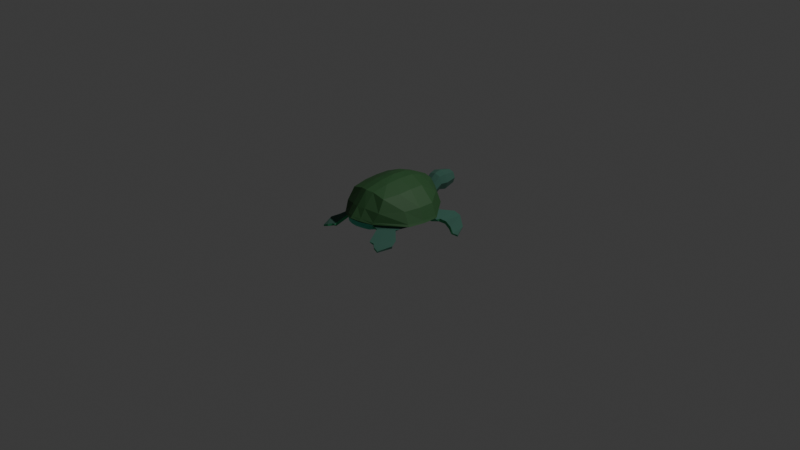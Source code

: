 # Source: Turtle.blend  (saved by Blender 5.1.30; exported with 4.5.12 LTS)
import bpy
from mathutils import Matrix  # noqa: F401  (used for matrix-valued properties, if any)

bpy.ops.wm.read_factory_settings(use_empty=True)
scene = bpy.context.scene
scene.name = 'Scene'

# ---- collections
col_collection = bpy.data.collections.new('Collection'); scene.collection.children.link(col_collection)

# ---- materials (node trees are filled in below, after node groups)
mat_shell = bpy.data.materials.new('Shell')
mat_shellbottom = bpy.data.materials.new('shellBottom')
mat_skin = bpy.data.materials.new('Skin')
mat_skinbottom = bpy.data.materials.new('skinBottom')

# ---- material node trees
mat_shell.use_nodes = True; mat_shell.node_tree.nodes.clear()
_N = mat_shell.node_tree.nodes; _L = mat_shell.node_tree.links
n0 = _N.new('ShaderNodeBsdfPrincipled'); n0.name = 'Principled BSDF'; n0.location = (-200, 100)
n0.inputs[0].default_value = (0.02624, 0.09531, 0.02843, 1.0)
n0.inputs[2].default_value = 0.65
n1 = _N.new('ShaderNodeOutputMaterial'); n1.name = 'Material Output'; n1.location = (200, 100)
_L.new(n0.outputs[0], n1.inputs[0])
n1.is_active_output = True
mat_shellbottom.use_nodes = True; mat_shellbottom.node_tree.nodes.clear()
_N = mat_shellbottom.node_tree.nodes; _L = mat_shellbottom.node_tree.links
n0 = _N.new('ShaderNodeBsdfPrincipled'); n0.name = 'Principled BSDF'; n0.location = (-200, 100)
n0.inputs[0].default_value = (0.06301, 0.5583, 0.3712, 1.0)
n0.inputs[2].default_value = 0.65
n1 = _N.new('ShaderNodeOutputMaterial'); n1.name = 'Material Output'; n1.location = (200, 100)
_L.new(n0.outputs[0], n1.inputs[0])
n1.is_active_output = True
mat_skin.use_nodes = True; mat_skin.node_tree.nodes.clear()
_N = mat_skin.node_tree.nodes; _L = mat_skin.node_tree.links
n0 = _N.new('ShaderNodeBsdfPrincipled'); n0.name = 'Principled BSDF'; n0.location = (-200, 100)
n0.inputs[0].default_value = (0.04231, 0.1221, 0.09084, 1.0)
n0.inputs[2].default_value = 9.0
n1 = _N.new('ShaderNodeOutputMaterial'); n1.name = 'Material Output'; n1.location = (200, 100)
_L.new(n0.outputs[0], n1.inputs[0])
n1.is_active_output = True
mat_skinbottom.use_nodes = True; mat_skinbottom.node_tree.nodes.clear()
_N = mat_skinbottom.node_tree.nodes; _L = mat_skinbottom.node_tree.links
n0 = _N.new('ShaderNodeBsdfPrincipled'); n0.name = 'Principled BSDF'; n0.location = (-200, 100)
n0.inputs[0].default_value = (0.05613, 0.3916, 0.1812, 1.0)
n0.inputs[2].default_value = 9.0
n1 = _N.new('ShaderNodeOutputMaterial'); n1.name = 'Material Output'; n1.location = (200, 100)
_L.new(n0.outputs[0], n1.inputs[0])
n1.is_active_output = True

# ---- world
world_world = bpy.data.worlds.new('World'); scene.world = world_world
world_world.use_nodes = True; world_world.node_tree.nodes.clear()
_N = world_world.node_tree.nodes; _L = world_world.node_tree.links
n0 = _N.new('ShaderNodeOutputWorld'); n0.name = 'World Output'; n0.location = (200, 100)
n1 = _N.new('ShaderNodeBackground'); n1.name = 'Background'; n1.location = (-200, 100)
n1.inputs[0].default_value = (0.05088, 0.05088, 0.05088, 1.0)
_L.new(n1.outputs[0], n0.inputs[0])
n0.is_active_output = True
world_world.color = (0.05088, 0.05088, 0.05088)
world_world.sun_shadow_jitter_overblur = 0.0

# ---- cameras
cam_camera = bpy.data.cameras.new('Camera')
cam_camera.clip_end = 100.0
cam_camera.ortho_scale = 7.314

# ---- lights
light_light = bpy.data.lights.new('Light', 'POINT')
light_light.energy = 1000.0
light_light.shadow_soft_size = 0.1

# ---- meshes
me_cube_004 = bpy.data.meshes.new('Cube.004')
me_cube_004.from_pydata([(0.0004391, -0.2494, 0.01157), (0.0004391, -0.2494, 0.5018), (0.2269, 0.2618, 0.1196), (0.2299, 0.1876, 0.4187), (0.2465, -0.2303, 0.4275), (0.183, -0.2303, 0.03963), (0.1357, -0.5282, 0.1085), (0.2109, -0.4092, 0.4176), (0.0004391, 0.3587, 0.1321), (0.0004391, 0.2157, 0.4662), (0.000439, -0.5769, 0.1154), (0.0004391, -0.4394, 0.4616), (0.1797, 0.07523, 0.03024), (0.0004391, 0.0905, 0.5085), (0.2485, 0.07048, 0.4331), (0.0004391, 0.09587, 0.0003407), (0.3939, -0.2494, 0.1587), (0.2802, 0.3019, 0.2048), (0.2006, -0.5344, 0.2062), (0.000439, -0.6318, 0.2413), (0.0004391, 0.4091, 0.3407), (0.4241, 0.09319, 0.1549), (0.1814, -0.07753, 0.03494), (0.0004391, -0.07944, 0.5208), (0.2492, -0.07991, 0.4354), (0.0004391, -0.07676, 0.005958), (0.4259, -0.0781, 0.1568), (0.3421, -0.2489, 0.2783), (0.2696, 0.2497, 0.319), (0.2245, -0.4843, 0.2947), (0.000439, -0.5563, 0.3229), (0.0004391, 0.3613, 0.395), (0.3763, 0.09234, 0.2788), (0.3782, -0.07827, 0.2807), (0.0004391, 0.278, 0.1949), (0.07942, 0.2996, 0.1949), (0.1121, 0.5763, 0.2618), (0.07942, 0.7177, 0.2618), (0.0004391, 0.7487, 0.2618), (0.05629, 0.2996, 0.1368), (0.07942, 0.5763, 0.1797), (0.05629, 0.7177, 0.2037), (0.0004391, 0.2996, 0.1295), (0.0004391, 0.5763, 0.1624), (0.0004391, 0.7177, 0.1964), (0.0004391, 0.2996, 0.2669), (0.0004391, 0.5763, 0.3679), (0.0004391, 0.7177, 0.3339), (0.05629, 0.2996, 0.253), (0.07942, 0.5763, 0.344), (0.05629, 0.7177, 0.32), (0.09578, 0.5056, 0.2618), (0.06785, 0.5056, 0.1917), (0.0004391, 0.5056, 0.1794), (0.0004391, 0.5056, 0.3509), (0.06785, 0.5056, 0.332), (0.0876, 0.4155, 0.1949), (0.06207, 0.4155, 0.1308), (0.0004391, 0.4155, 0.121), (0.0004391, 0.4155, 0.2755), (0.06207, 0.4155, 0.2591), (0.0743, 0.218, 0.4538), (0.08337, -0.5528, 0.1114), (0.0907, -0.2494, 0.4885), (0.1153, -0.2494, 0.02021), (0.1125, 0.3183, 0.1336), (0.07938, -0.4194, 0.4524), (0.0907, 0.0905, 0.4953), (0.1153, 0.09587, 0.008979), (0.09029, -0.5957, 0.2345), (0.1267, 0.3798, 0.2963), (0.0907, -0.07944, 0.5027), (0.1153, -0.07676, 0.0146), (0.08484, -0.5369, 0.3213), (0.1018, 0.3403, 0.3877), (0.4061, -0.2511, 0.1359), (0.2814, 0.308, 0.1862), (0.2005, -0.5421, 0.1882), (0.000439, -0.6471, 0.2253), (0.0004391, 0.418, 0.3203), (0.4346, 0.09604, 0.131), (0.4373, -0.07751, 0.1335), (0.1245, 0.3816, 0.2675), (0.08985, -0.6126, 0.2116), (0.3795, -0.2489, 0.1259), (0.2603, 0.2808, 0.1814), (0.1896, -0.5278, 0.1748), (0.000439, -0.6419, 0.2151), (0.0004391, 0.4119, 0.3008), (0.4082, 0.09388, 0.1206), (0.4108, -0.07751, 0.1233), (0.1233, 0.375, 0.2537), (0.08086, -0.6057, 0.1957), (0.2981, -0.2396, 0.08279), (0.2436, 0.2713, 0.1505), (0.1649, -0.5141, 0.1402), (0.000439, -0.6318, 0.1625), (0.0004391, 0.3853, 0.2165), (0.294, 0.08456, 0.07542), (0.2961, -0.07752, 0.07911), (0.1179, 0.3467, 0.1936), (0.0784, -0.5974, 0.1515), (0.3111, 0.2603, 0.1297), (0.4198, 0.1092, 0.1039), (0.2755, 0.2426, 0.09386), (0.3404, 0.1214, 0.05164), (0.3932, 0.3958, 0.09786), (0.4091, 0.1717, 0.08857), (0.3801, 0.3945, 0.06712), (0.3927, 0.1749, 0.05119), (0.4637, 0.4057, 0.07098), (0.4533, 0.2116, 0.0628), (0.4493, 0.4074, 0.03856), (0.4381, 0.2148, 0.0272), (0.6981, 0.1265, 0.02876), (0.6441, 0.1172, 0.02924), (0.6981, 0.1289, 0.008806), (0.6192, 0.1205, 0.01203), (0.6025, 0.2884, 0.007747), (0.5289, 0.1772, 0.01872), (0.6194, 0.2844, 0.03855), (0.5571, 0.1721, 0.04898), (0.3308, -0.36, 0.1108), (0.2204, -0.5049, 0.1339), (0.3163, -0.3541, 0.09187), (0.2095, -0.4917, 0.1122), (0.3981, -0.6615, 0.01501), (0.3456, -0.6554, 0.03778), (0.3953, -0.662, -0.0001472), (0.3423, -0.6526, 0.01587), (0.3013, -0.6228, 0.05252), (0.4512, -0.5154, 0.03865), (0.4435, -0.5133, 0.01238), (0.2928, -0.6156, 0.02847), (0.4142, -0.4349, 0.05499), (0.2552, -0.6173, 0.0373), (0.2599, -0.6365, 0.05997), (0.3802, -0.4355, 0.02438), (-0.226, 0.2618, 0.1196), (-0.229, 0.1876, 0.4187), (-0.2456, -0.2303, 0.4275), (-0.1821, -0.2303, 0.03963), (-0.1348, -0.5282, 0.1085), (-0.21, -0.4092, 0.4176), (-0.1789, 0.07523, 0.03024), (-0.2476, 0.07048, 0.4331), (-0.393, -0.2494, 0.1587), (-0.2794, 0.3019, 0.2048), (-0.1998, -0.5344, 0.2062), (-0.4232, 0.09319, 0.1549), (-0.1805, -0.07753, 0.03494), (-0.2484, -0.07991, 0.4354), (-0.425, -0.0781, 0.1568), (-0.3412, -0.2489, 0.2783), (-0.2687, 0.2497, 0.319), (-0.2236, -0.4843, 0.2947), (-0.3755, 0.09234, 0.2788), (-0.3773, -0.07827, 0.2807), (-0.07854, 0.2996, 0.1949), (-0.1113, 0.5763, 0.2618), (-0.07854, 0.7177, 0.2618), (-0.05541, 0.2996, 0.1368), (-0.07854, 0.5763, 0.1797), (-0.05541, 0.7177, 0.2037), (-0.05541, 0.2996, 0.253), (-0.07854, 0.5763, 0.344), (-0.05541, 0.7177, 0.32), (-0.0949, 0.5056, 0.2618), (-0.06698, 0.5056, 0.1917), (-0.06698, 0.5056, 0.332), (-0.08672, 0.4155, 0.1949), (-0.06119, 0.4155, 0.1308), (-0.06119, 0.4155, 0.2591), (-0.07343, 0.218, 0.4538), (-0.08249, -0.5528, 0.1114), (-0.08982, -0.2494, 0.4885), (-0.1144, -0.2494, 0.02021), (-0.1117, 0.3183, 0.1336), (-0.0785, -0.4194, 0.4524), (-0.08982, 0.0905, 0.4953), (-0.1144, 0.09587, 0.008979), (-0.08941, -0.5957, 0.2345), (-0.1259, 0.3798, 0.2963), (-0.08982, -0.07944, 0.5027), (-0.1144, -0.07676, 0.0146), (-0.08396, -0.5369, 0.3213), (-0.1009, 0.3403, 0.3877), (-0.4052, -0.2511, 0.1359), (-0.2805, 0.308, 0.1862), (-0.1997, -0.5421, 0.1882), (-0.4338, 0.09604, 0.131), (-0.4364, -0.07751, 0.1335), (-0.1236, 0.3816, 0.2675), (-0.08897, -0.6126, 0.2116), (-0.3786, -0.2489, 0.1259), (-0.2594, 0.2808, 0.1814), (-0.1887, -0.5278, 0.1748), (-0.4074, 0.09388, 0.1206), (-0.4099, -0.07751, 0.1233), (-0.1224, 0.375, 0.2537), (-0.07998, -0.6057, 0.1957), (-0.2973, -0.2396, 0.08279), (-0.2427, 0.2713, 0.1505), (-0.1641, -0.5141, 0.1402), (-0.2931, 0.08456, 0.07542), (-0.2952, -0.07752, 0.07911), (-0.117, 0.3467, 0.1936), (-0.07753, -0.5974, 0.1515), (-0.3102, 0.2603, 0.1297), (-0.4189, 0.1092, 0.1039), (-0.2746, 0.2426, 0.09386), (-0.3395, 0.1214, 0.05164), (-0.3924, 0.3958, 0.09786), (-0.4082, 0.1717, 0.08857), (-0.3793, 0.3945, 0.06712), (-0.3918, 0.1749, 0.05119), (-0.4628, 0.4057, 0.07098), (-0.4524, 0.2116, 0.0628), (-0.4484, 0.4074, 0.03856), (-0.4372, 0.2148, 0.0272), (-0.6972, 0.1265, 0.02876), (-0.6432, 0.1172, 0.02924), (-0.6972, 0.1289, 0.008806), (-0.6184, 0.1205, 0.01203), (-0.6017, 0.2884, 0.007747), (-0.528, 0.1772, 0.01872), (-0.6185, 0.2844, 0.03855), (-0.5562, 0.1721, 0.04898), (-0.33, -0.36, 0.1108), (-0.2196, -0.5049, 0.1339), (-0.3154, -0.3541, 0.09187), (-0.2087, -0.4917, 0.1122), (-0.3972, -0.6615, 0.01501), (-0.3448, -0.6554, 0.03778), (-0.3945, -0.662, -0.0001472), (-0.3414, -0.6526, 0.01587), (-0.3004, -0.6228, 0.05252), (-0.4503, -0.5154, 0.03865), (-0.4426, -0.5133, 0.01238), (-0.2919, -0.6156, 0.02847), (-0.4134, -0.4349, 0.05499), (-0.2543, -0.6173, 0.0373), (-0.259, -0.6365, 0.05997), (-0.3793, -0.4355, 0.02438)], [], [(74, 61, 3, 28), (27, 4, 7, 29), (72, 64, 0, 25), (33, 24, 4, 27), (71, 67, 13, 23), (66, 63, 1, 11), (67, 61, 9, 13), (64, 62, 10, 0), (73, 66, 11, 30), (28, 3, 14, 32), (65, 68, 15, 8), (76, 17, 21, 80), (83, 69, 19, 78), (81, 26, 16, 75), (75, 16, 18, 77), (82, 70, 17, 76), (80, 21, 26, 81), (63, 71, 23, 1), (32, 14, 24, 33), (68, 72, 25, 15), (21, 32, 33, 26), (17, 28, 32, 21), (69, 73, 30, 19), (26, 33, 27, 16), (16, 27, 29, 18), (70, 74, 28, 17), (37, 36, 40, 41), (35, 34, 39), (38, 37, 41), (56, 35, 39, 57), (41, 40, 43, 44), (39, 34, 42), (38, 41, 44), (57, 39, 42, 58), (38, 47, 50), (59, 45, 48, 60), (47, 46, 49, 50), (45, 34, 48), (38, 50, 37), (60, 48, 35, 56), (50, 49, 36, 37), (48, 34, 35), (49, 55, 51, 36), (46, 54, 55, 49), (40, 52, 53, 43), (36, 51, 52, 40), (55, 60, 56, 51), (54, 59, 60, 55), (52, 57, 58, 53), (51, 56, 57, 52), (20, 31, 74, 70), (18, 29, 73, 69), (12, 22, 72, 68), (4, 24, 71, 63), (79, 20, 70, 82), (77, 18, 69, 83), (2, 12, 68, 65), (29, 7, 66, 73), (5, 6, 62, 64), (14, 3, 61, 67), (7, 4, 63, 66), (24, 14, 67, 71), (22, 5, 64, 72), (31, 9, 61, 74), (86, 77, 83, 92), (88, 79, 82, 91), (89, 80, 81, 90), (91, 82, 76, 85), (84, 75, 77, 86), (90, 81, 75, 84), (92, 83, 78, 87), (85, 76, 80, 89), (89, 98, 105, 103), (101, 92, 87, 96), (99, 90, 84, 93), (86, 95, 125, 123), (100, 91, 85, 94), (98, 89, 90, 99), (97, 88, 91, 100), (95, 86, 92, 101), (6, 95, 101, 62), (8, 97, 100, 65), (12, 98, 99, 22), (65, 100, 94, 2), (5, 93, 95, 6), (22, 99, 93, 5), (62, 101, 96, 10), (2, 94, 98, 12), (103, 105, 109, 107), (98, 94, 104, 105), (85, 89, 103, 102), (94, 85, 102, 104), (107, 109, 113, 111), (102, 103, 107, 106), (105, 104, 108, 109), (104, 102, 106, 108), (119, 118, 116, 117), (106, 107, 111, 110), (109, 108, 112, 113), (108, 106, 110, 112), (116, 114, 115, 117), (118, 120, 114, 116), (121, 119, 117, 115), (120, 121, 115, 114), (110, 111, 121, 120), (111, 113, 119, 121), (112, 110, 120, 118), (113, 112, 118, 119), (131, 130, 127, 126), (95, 93, 124, 125), (93, 84, 122, 124), (84, 86, 123, 122), (128, 126, 127, 129), (133, 132, 128, 129), (132, 131, 126, 128), (130, 133, 129, 127), (136, 135, 133, 130), (137, 134, 131, 132), (135, 137, 132, 133), (134, 136, 130, 131), (122, 123, 136, 134), (125, 124, 137, 135), (124, 122, 134, 137), (123, 125, 135, 136), (186, 154, 139, 173), (153, 155, 143, 140), (184, 25, 0, 176), (157, 153, 140, 151), (183, 23, 13, 179), (178, 11, 1, 175), (179, 13, 9, 173), (176, 0, 10, 174), (185, 30, 11, 178), (154, 156, 145, 139), (177, 8, 15, 180), (188, 190, 149, 147), (193, 78, 19, 181), (191, 187, 146, 152), (187, 189, 148, 146), (192, 188, 147, 182), (190, 191, 152, 149), (175, 1, 23, 183), (156, 157, 151, 145), (180, 15, 25, 184), (149, 152, 157, 156), (147, 149, 156, 154), (181, 19, 30, 185), (152, 146, 153, 157), (146, 148, 155, 153), (182, 147, 154, 186), (160, 163, 162, 159), (158, 161, 34), (38, 163, 160), (170, 171, 161, 158), (163, 44, 43, 162), (161, 42, 34), (38, 44, 163), (171, 58, 42, 161), (38, 166, 47), (59, 172, 164, 45), (47, 166, 165, 46), (45, 164, 34), (38, 160, 166), (172, 170, 158, 164), (166, 160, 159, 165), (164, 158, 34), (165, 159, 167, 169), (46, 165, 169, 54), (162, 43, 53, 168), (159, 162, 168, 167), (169, 167, 170, 172), (54, 169, 172, 59), (168, 53, 58, 171), (167, 168, 171, 170), (20, 182, 186, 31), (148, 181, 185, 155), (144, 180, 184, 150), (140, 175, 183, 151), (79, 192, 182, 20), (189, 193, 181, 148), (138, 177, 180, 144), (155, 185, 178, 143), (141, 176, 174, 142), (145, 179, 173, 139), (143, 178, 175, 140), (151, 183, 179, 145), (150, 184, 176, 141), (31, 186, 173, 9), (196, 200, 193, 189), (88, 199, 192, 79), (197, 198, 191, 190), (199, 195, 188, 192), (194, 196, 189, 187), (198, 194, 187, 191), (200, 87, 78, 193), (195, 197, 190, 188), (197, 209, 211, 204), (207, 96, 87, 200), (205, 201, 194, 198), (196, 229, 231, 203), (206, 202, 195, 199), (204, 205, 198, 197), (97, 206, 199, 88), (203, 207, 200, 196), (142, 174, 207, 203), (8, 177, 206, 97), (144, 150, 205, 204), (177, 138, 202, 206), (141, 142, 203, 201), (150, 141, 201, 205), (174, 10, 96, 207), (138, 144, 204, 202), (209, 213, 215, 211), (204, 211, 210, 202), (195, 208, 209, 197), (202, 210, 208, 195), (213, 217, 219, 215), (208, 212, 213, 209), (211, 215, 214, 210), (210, 214, 212, 208), (225, 223, 222, 224), (212, 216, 217, 213), (215, 219, 218, 214), (214, 218, 216, 212), (222, 223, 221, 220), (224, 222, 220, 226), (227, 221, 223, 225), (226, 220, 221, 227), (216, 226, 227, 217), (217, 227, 225, 219), (218, 224, 226, 216), (219, 225, 224, 218), (237, 232, 233, 236), (203, 231, 230, 201), (201, 230, 228, 194), (194, 228, 229, 196), (234, 235, 233, 232), (239, 235, 234, 238), (238, 234, 232, 237), (236, 233, 235, 239), (242, 236, 239, 241), (243, 238, 237, 240), (241, 239, 238, 243), (240, 237, 236, 242), (228, 240, 242, 229), (231, 241, 243, 230), (230, 243, 240, 228), (229, 242, 241, 231)])
me_cube_004.polygons.foreach_set('material_index', [0, 0, 1, 0, 0, 0, 0, 1, 0, 0, 1, 0, 0, 0, 0, 0, 0, 0, 0, 1, 0, 0, 0, 0, 0, 0, 2, 2, 2, 2, 2, 2, 2, 2, 2, 2, 2, 2, 2, 2, 2, 2, 2, 2, 2, 2, 2, 2, 2, 2, 0, 0, 1, 0, 0, 0, 1, 0, 1, 0, 0, 0, 1, 0, 0, 0, 0, 0, 0, 0, 0, 0, 3, 1, 1, 3, 1, 1, 1, 1, 1, 1, 1, 1, 1, 1, 1, 1, 3, 3, 2, 2, 3, 2, 3, 2, 3, 2, 3, 2, 3, 2, 3, 2, 2, 3, 2, 3, 2, 3, 2, 2, 3, 3, 2, 3, 3, 2, 3, 2, 2, 3, 2, 3, 0, 0, 1, 0, 0, 0, 0, 1, 0, 0, 1, 0, 0, 0, 0, 0, 0, 0, 0, 1, 0, 0, 0, 0, 0, 0, 2, 2, 2, 2, 2, 2, 2, 2, 2, 2, 2, 2, 2, 2, 2, 2, 2, 2, 2, 2, 2, 2, 2, 2, 0, 0, 1, 0, 0, 0, 1, 0, 1, 0, 0, 0, 1, 0, 0, 0, 0, 0, 0, 0, 0, 0, 3, 1, 1, 3, 1, 1, 1, 1, 1, 1, 1, 1, 1, 1, 1, 1, 3, 3, 2, 2, 3, 2, 3, 2, 3, 2, 3, 2, 2, 2, 3, 2, 2, 3, 2, 3, 2, 3, 2, 2, 3, 3, 2, 3, 3, 2, 3, 2, 2, 3, 2, 3])
_uv = me_cube_004.uv_layers.new(name='UVMap')
_uv.uv.foreach_set('vector', [0.1341, 0.1872, 0.1833, 0.2202, 0.1434, 0.2709, 0.09118, 0.2655, 0.211, 0.4645, 0.2522, 0.399, 0.3117, 0.4363, 0.3274, 0.4942, 0.8136, 0.1845, 0.8676, 0.2414, 0.8301, 0.2765, 0.7763, 0.2212, 0.1448, 0.4172, 0.2101, 0.3559, 0.2522, 0.399, 0.211, 0.4645, 0.2589, 0.3101, 0.2153, 0.2622, 0.2414, 0.2395, 0.2845, 0.2864, 0.3504, 0.4035, 0.303, 0.3575, 0.3278, 0.3336, 0.3771, 0.3873, 0.2153, 0.2622, 0.1833, 0.2202, 0.2068, 0.2018, 0.2414, 0.2395, 0.8676, 0.2414, 0.9519, 0.3514, 0.9337, 0.383, 0.8301, 0.2765, 0.3935, 0.4672, 0.3504, 0.4035, 0.3771, 0.3873, 0.4304, 0.4454, 0.09118, 0.2655, 0.1434, 0.2709, 0.1701, 0.311, 0.09484, 0.3545, 0.6807, 0.05243, 0.7582, 0.1317, 0.7233, 0.1666, 0.6373, 0.07823, 0.01971, 0.2545, 0.03029, 0.2557, 0.03981, 0.3894, 0.02582, 0.3958, 0.43, 0.532, 0.4204, 0.5172, 0.4703, 0.4887, 0.4794, 0.4987, 0.08245, 0.4776, 0.0941, 0.467, 0.1723, 0.52, 0.1648, 0.5325, 0.1648, 0.5325, 0.1723, 0.52, 0.3534, 0.542, 0.3559, 0.5526, 0.07355, 0.1648, 0.08795, 0.1714, 0.03029, 0.2557, 0.01971, 0.2545, 0.02582, 0.3958, 0.03981, 0.3894, 0.0941, 0.467, 0.08245, 0.4776, 0.303, 0.3575, 0.2589, 0.3101, 0.2845, 0.2864, 0.3278, 0.3336, 0.09484, 0.3545, 0.1701, 0.311, 0.2101, 0.3559, 0.1448, 0.4172, 0.7582, 0.1317, 0.8136, 0.1845, 0.7763, 0.2212, 0.7233, 0.1666, 0.03981, 0.3894, 0.09484, 0.3545, 0.1448, 0.4172, 0.0941, 0.467, 0.03029, 0.2557, 0.09118, 0.2655, 0.09484, 0.3545, 0.03981, 0.3894, 0.4204, 0.5172, 0.3935, 0.4672, 0.4304, 0.4454, 0.4703, 0.4887, 0.0941, 0.467, 0.1448, 0.4172, 0.211, 0.4645, 0.1723, 0.52, 0.1723, 0.52, 0.211, 0.4645, 0.3274, 0.4942, 0.3534, 0.542, 0.08795, 0.1714, 0.1341, 0.1872, 0.09118, 0.2655, 0.03029, 0.2557, 0.6051, 0.6167, 0.6474, 0.6328, 0.6411, 0.6665, 0.5904, 0.6356, 0.7645, 0.6192, 0.8018, 0.5849, 0.7813, 0.6363, 0.5648, 0.5849, 0.6051, 0.6167, 0.5904, 0.6356, 0.7251, 0.6434, 0.7645, 0.6192, 0.7813, 0.6363, 0.7438, 0.6716, 0.5904, 0.6356, 0.6411, 0.6665, 0.6238, 0.7196, 0.5566, 0.645, 0.7813, 0.6363, 0.8018, 0.5849, 0.8155, 0.6422, 0.5648, 0.5849, 0.5904, 0.6356, 0.5566, 0.645, 0.7438, 0.6716, 0.7813, 0.6363, 0.8155, 0.6422, 0.7666, 0.708, 0.5648, 0.5849, 0.6127, 0.5849, 0.6126, 0.6002, 0.7114, 0.5849, 0.7539, 0.5849, 0.7544, 0.6024, 0.7135, 0.613, 0.6127, 0.5849, 0.6493, 0.5849, 0.6487, 0.6057, 0.6126, 0.6002, 0.7539, 0.5849, 0.8018, 0.5849, 0.7544, 0.6024, 0.5648, 0.5849, 0.6126, 0.6002, 0.6051, 0.6167, 0.7135, 0.613, 0.7544, 0.6024, 0.7645, 0.6192, 0.7251, 0.6434, 0.6126, 0.6002, 0.6487, 0.6057, 0.6474, 0.6328, 0.6051, 0.6167, 0.7544, 0.6024, 0.8018, 0.5849, 0.7645, 0.6192, 0.6487, 0.6057, 0.6695, 0.6055, 0.6742, 0.6315, 0.6474, 0.6328, 0.6493, 0.5849, 0.6687, 0.5849, 0.6695, 0.6055, 0.6487, 0.6057, 0.6411, 0.6665, 0.6819, 0.6714, 0.6827, 0.7221, 0.6238, 0.7196, 0.6474, 0.6328, 0.6742, 0.6315, 0.6819, 0.6714, 0.6411, 0.6665, 0.6695, 0.6055, 0.7135, 0.613, 0.7251, 0.6434, 0.6742, 0.6315, 0.6687, 0.5849, 0.7114, 0.5849, 0.7135, 0.613, 0.6695, 0.6055, 0.6819, 0.6714, 0.7438, 0.6716, 0.7666, 0.708, 0.6827, 0.7221, 0.6742, 0.6315, 0.7251, 0.6434, 0.7438, 0.6716, 0.6819, 0.6714, 0.1395, 0.1286, 0.162, 0.153, 0.1341, 0.1872, 0.08795, 0.1714, 0.3534, 0.542, 0.3274, 0.4942, 0.3935, 0.4672, 0.4204, 0.5172, 0.7849, 0.1149, 0.8364, 0.1625, 0.8136, 0.1845, 0.7582, 0.1317, 0.2522, 0.399, 0.2101, 0.3559, 0.2589, 0.3101, 0.303, 0.3575, 0.1319, 0.1203, 0.1395, 0.1286, 0.08795, 0.1714, 0.07355, 0.1648, 0.3559, 0.5526, 0.3534, 0.542, 0.4204, 0.5172, 0.43, 0.532, 0.7358, 0.03508, 0.7849, 0.1149, 0.7582, 0.1317, 0.6807, 0.05243, 0.3274, 0.4942, 0.3117, 0.4363, 0.3504, 0.4035, 0.3935, 0.4672, 0.8869, 0.213, 0.9614, 0.3288, 0.9519, 0.3514, 0.8676, 0.2414, 0.1701, 0.311, 0.1434, 0.2709, 0.1833, 0.2202, 0.2153, 0.2622, 0.3117, 0.4363, 0.2522, 0.399, 0.303, 0.3575, 0.3504, 0.4035, 0.2101, 0.3559, 0.1701, 0.311, 0.2153, 0.2622, 0.2589, 0.3101, 0.8364, 0.1625, 0.8869, 0.213, 0.8676, 0.2414, 0.8136, 0.1845, 0.162, 0.153, 0.2068, 0.2018, 0.1833, 0.2202, 0.1341, 0.1872, 0.3546, 0.5651, 0.3559, 0.5526, 0.43, 0.532, 0.4365, 0.543, 0.1248, 0.1125, 0.1319, 0.1203, 0.07355, 0.1648, 0.06466, 0.1624, 0.007796, 0.3989, 0.02582, 0.3958, 0.08245, 0.4776, 0.07059, 0.492, 0.06466, 0.1624, 0.07355, 0.1648, 0.01971, 0.2545, 0.0002192, 0.2513, 0.1635, 0.5488, 0.1648, 0.5325, 0.3559, 0.5526, 0.3546, 0.5651, 0.07059, 0.492, 0.08245, 0.4776, 0.1648, 0.5325, 0.1635, 0.5488, 0.4365, 0.543, 0.43, 0.532, 0.4794, 0.4987, 0.4844, 0.5041, 0.0002192, 0.2513, 0.01971, 0.2545, 0.02582, 0.3958, 0.007796, 0.3989, 0.1651, 0.5849, 0.223, 0.5656, 0.2137, 0.5958, 0.17, 0.5975, 0.97, 0.3709, 0.9886, 0.3813, 0.9718, 0.4222, 0.9547, 0.4047, 0.8777, 0.1214, 0.9201, 0.07885, 0.9694, 0.1499, 0.9332, 0.1779, 0.7393, 0.7319, 0.7511, 0.7225, 0.7853, 0.7243, 0.7766, 0.7368, 0.6638, 0.02675, 0.6458, 0.0002192, 0.7336, 0.0002192, 0.7357, 0.01759, 0.8193, 0.06775, 0.8582, 0.02101, 0.9201, 0.07885, 0.8777, 0.1214, 0.6107, 0.05082, 0.5811, 0.02042, 0.6458, 0.0002192, 0.6638, 0.02675, 0.9785, 0.3169, 0.9998, 0.318, 0.9886, 0.3813, 0.97, 0.3709, 0.9614, 0.3288, 0.9785, 0.3169, 0.97, 0.3709, 0.9519, 0.3514, 0.6373, 0.07823, 0.6107, 0.05082, 0.6638, 0.02675, 0.6807, 0.05243, 0.7849, 0.1149, 0.8193, 0.06775, 0.8777, 0.1214, 0.8364, 0.1625, 0.6807, 0.05243, 0.6638, 0.02675, 0.7357, 0.01759, 0.7358, 0.03508, 0.8869, 0.213, 0.9332, 0.1779, 0.9785, 0.3169, 0.9614, 0.3288, 0.8364, 0.1625, 0.8777, 0.1214, 0.9332, 0.1779, 0.8869, 0.213, 0.9519, 0.3514, 0.97, 0.3709, 0.9547, 0.4047, 0.9337, 0.383, 0.7358, 0.03508, 0.7357, 0.01759, 0.8193, 0.06775, 0.7849, 0.1149, 0.17, 0.5975, 0.2137, 0.5958, 0.1987, 0.632, 0.17, 0.6337, 0.0002192, 0.8312, 0.01232, 0.6987, 0.03999, 0.7296, 0.03844, 0.8295, 0.0127, 0.6823, 0.1651, 0.5849, 0.17, 0.5975, 0.06263, 0.6975, 0.01232, 0.6987, 0.0127, 0.6823, 0.06263, 0.6975, 0.03999, 0.7296, 0.17, 0.6337, 0.1987, 0.632, 0.2161, 0.6709, 0.1905, 0.6806, 0.06263, 0.6975, 0.17, 0.5975, 0.17, 0.6337, 0.1327, 0.7445, 0.03844, 0.8295, 0.03999, 0.7296, 0.1288, 0.7493, 0.08309, 0.82, 0.03999, 0.7296, 0.06263, 0.6975, 0.1327, 0.7445, 0.1288, 0.7493, 0.1654, 0.8084, 0.1613, 0.7708, 0.1937, 0.7832, 0.2007, 0.7853, 0.1327, 0.7445, 0.17, 0.6337, 0.1905, 0.6806, 0.1433, 0.7519, 0.08309, 0.82, 0.1288, 0.7493, 0.1397, 0.7564, 0.1177, 0.8165, 0.1288, 0.7493, 0.1327, 0.7445, 0.1433, 0.7519, 0.1397, 0.7564, 0.1937, 0.7832, 0.1917, 0.7808, 0.195, 0.7794, 0.2007, 0.7853, 0.1613, 0.7708, 0.1694, 0.7665, 0.1917, 0.7808, 0.1937, 0.7832, 0.205, 0.75, 0.223, 0.7401, 0.2007, 0.7853, 0.195, 0.7794, 0.1694, 0.7665, 0.205, 0.75, 0.195, 0.7794, 0.1917, 0.7808, 0.1433, 0.7519, 0.1905, 0.6806, 0.205, 0.75, 0.1694, 0.7665, 0.1905, 0.6806, 0.2161, 0.6709, 0.223, 0.7401, 0.205, 0.75, 0.1397, 0.7564, 0.1433, 0.7519, 0.1694, 0.7665, 0.1613, 0.7708, 0.1177, 0.8165, 0.1397, 0.7564, 0.1613, 0.7708, 0.1654, 0.8084, 0.848, 0.8276, 0.8553, 0.7807, 0.8658, 0.8001, 0.8588, 0.8178, 0.9216, 0.8989, 0.7674, 0.9816, 0.7885, 0.9116, 0.8983, 0.8797, 0.7674, 0.9816, 0.7393, 0.9733, 0.7722, 0.901, 0.7885, 0.9116, 0.7393, 0.9733, 0.7393, 0.7319, 0.7766, 0.7368, 0.7722, 0.901, 0.8599, 0.8189, 0.8588, 0.8178, 0.8658, 0.8001, 0.8817, 0.8046, 0.8934, 0.8219, 0.8507, 0.8301, 0.8599, 0.8189, 0.8817, 0.8046, 0.8507, 0.8301, 0.848, 0.8276, 0.8588, 0.8178, 0.8599, 0.8189, 0.8553, 0.7807, 0.8637, 0.7732, 0.8817, 0.8046, 0.8658, 0.8001, 0.8483, 0.7709, 0.8543, 0.7619, 0.8637, 0.7732, 0.8553, 0.7807, 0.842, 0.851, 0.833, 0.8402, 0.848, 0.8276, 0.8507, 0.8301, 0.9041, 0.8287, 0.842, 0.851, 0.8507, 0.8301, 0.8934, 0.8219, 0.833, 0.8402, 0.8483, 0.7709, 0.8553, 0.7807, 0.848, 0.8276, 0.7722, 0.901, 0.7766, 0.7368, 0.8483, 0.7709, 0.833, 0.8402, 0.8983, 0.8797, 0.7885, 0.9116, 0.842, 0.851, 0.9041, 0.8287, 0.7885, 0.9116, 0.7722, 0.901, 0.833, 0.8402, 0.842, 0.851, 0.7766, 0.7368, 0.7853, 0.7243, 0.8543, 0.7619, 0.8483, 0.7709, 0.1983, 0.1282, 0.28, 0.09206, 0.281, 0.1445, 0.2271, 0.18, 0.4681, 0.2283, 0.4878, 0.3468, 0.4315, 0.3263, 0.3994, 0.2639, 0.7386, 0.2574, 0.7763, 0.2212, 0.8301, 0.2765, 0.794, 0.313, 0.4266, 0.1583, 0.4681, 0.2283, 0.3994, 0.2639, 0.36, 0.2183, 0.3102, 0.2629, 0.2845, 0.2864, 0.2414, 0.2395, 0.2662, 0.2154, 0.3955, 0.3621, 0.3771, 0.3873, 0.3278, 0.3336, 0.3538, 0.3109, 0.2662, 0.2154, 0.2414, 0.2395, 0.2068, 0.2018, 0.2271, 0.18, 0.794, 0.313, 0.8301, 0.2765, 0.9337, 0.383, 0.9016, 0.4003, 0.4553, 0.4104, 0.4304, 0.4454, 0.3771, 0.3873, 0.3955, 0.3621, 0.28, 0.09206, 0.3684, 0.1033, 0.3187, 0.1746, 0.281, 0.1445, 0.6103, 0.1209, 0.6373, 0.07823, 0.7233, 0.1666, 0.6874, 0.2006, 0.2751, 0.01992, 0.4154, 0.038, 0.4078, 0.0514, 0.2754, 0.03055, 0.5168, 0.4522, 0.4794, 0.4987, 0.4703, 0.4887, 0.5028, 0.4415, 0.4921, 0.1014, 0.5398, 0.1881, 0.5268, 0.1945, 0.4806, 0.1121, 0.5398, 0.1881, 0.5437, 0.3802, 0.5333, 0.3768, 0.5268, 0.1945, 0.1812, 0.06594, 0.2751, 0.01992, 0.2754, 0.03055, 0.1865, 0.08085, 0.4154, 0.038, 0.4921, 0.1014, 0.4806, 0.1121, 0.4078, 0.0514, 0.3538, 0.3109, 0.3278, 0.3336, 0.2845, 0.2864, 0.3102, 0.2629, 0.3684, 0.1033, 0.4266, 0.1583, 0.36, 0.2183, 0.3187, 0.1746, 0.6874, 0.2006, 0.7233, 0.1666, 0.7763, 0.2212, 0.7386, 0.2574, 0.4078, 0.0514, 0.4806, 0.1121, 0.4266, 0.1583, 0.3684, 0.1033, 0.2754, 0.03055, 0.4078, 0.0514, 0.3684, 0.1033, 0.28, 0.09206, 0.5028, 0.4415, 0.4703, 0.4887, 0.4304, 0.4454, 0.4553, 0.4104, 0.4806, 0.1121, 0.5268, 0.1945, 0.4681, 0.2283, 0.4266, 0.1583, 0.5268, 0.1945, 0.5333, 0.3768, 0.4878, 0.3468, 0.4681, 0.2283, 0.1865, 0.08085, 0.2754, 0.03055, 0.28, 0.09206, 0.1983, 0.1282, 0.6051, 0.5531, 0.5904, 0.5342, 0.6411, 0.5032, 0.6474, 0.5369, 0.7645, 0.5505, 0.7813, 0.5334, 0.8018, 0.5849, 0.5648, 0.5849, 0.5904, 0.5342, 0.6051, 0.5531, 0.7251, 0.5263, 0.7438, 0.4982, 0.7813, 0.5334, 0.7645, 0.5505, 0.5904, 0.5342, 0.5566, 0.5247, 0.6238, 0.4501, 0.6411, 0.5032, 0.7813, 0.5334, 0.8155, 0.5276, 0.8018, 0.5849, 0.5648, 0.5849, 0.5566, 0.5247, 0.5904, 0.5342, 0.7438, 0.4982, 0.7666, 0.4617, 0.8155, 0.5276, 0.7813, 0.5334, 0.5648, 0.5849, 0.6126, 0.5696, 0.6127, 0.5849, 0.7114, 0.5849, 0.7135, 0.5568, 0.7544, 0.5673, 0.7539, 0.5849, 0.6127, 0.5849, 0.6126, 0.5696, 0.6487, 0.564, 0.6493, 0.5849, 0.7539, 0.5849, 0.7544, 0.5673, 0.8018, 0.5849, 0.5648, 0.5849, 0.6051, 0.5531, 0.6126, 0.5696, 0.7135, 0.5568, 0.7251, 0.5263, 0.7645, 0.5505, 0.7544, 0.5673, 0.6126, 0.5696, 0.6051, 0.5531, 0.6474, 0.5369, 0.6487, 0.564, 0.7544, 0.5673, 0.7645, 0.5505, 0.8018, 0.5849, 0.6487, 0.564, 0.6474, 0.5369, 0.6742, 0.5382, 0.6695, 0.5643, 0.6493, 0.5849, 0.6487, 0.564, 0.6695, 0.5643, 0.6687, 0.5849, 0.6411, 0.5032, 0.6238, 0.4501, 0.6827, 0.4477, 0.6819, 0.4983, 0.6474, 0.5369, 0.6411, 0.5032, 0.6819, 0.4983, 0.6742, 0.5382, 0.6695, 0.5643, 0.6742, 0.5382, 0.7251, 0.5263, 0.7135, 0.5568, 0.6687, 0.5849, 0.6695, 0.5643, 0.7135, 0.5568, 0.7114, 0.5849, 0.6819, 0.4983, 0.6827, 0.4477, 0.7666, 0.4617, 0.7438, 0.4982, 0.6742, 0.5382, 0.6819, 0.4983, 0.7438, 0.4982, 0.7251, 0.5263, 0.1395, 0.1286, 0.1865, 0.08085, 0.1983, 0.1282, 0.162, 0.153, 0.5333, 0.3768, 0.5028, 0.4415, 0.4553, 0.4104, 0.4878, 0.3468, 0.6698, 0.2268, 0.6874, 0.2006, 0.7386, 0.2574, 0.716, 0.2796, 0.3994, 0.2639, 0.3538, 0.3109, 0.3102, 0.2629, 0.36, 0.2183, 0.1319, 0.1203, 0.1812, 0.06594, 0.1865, 0.08085, 0.1395, 0.1286, 0.5437, 0.3802, 0.5168, 0.4522, 0.5028, 0.4415, 0.5333, 0.3768, 0.5914, 0.1754, 0.6103, 0.1209, 0.6874, 0.2006, 0.6698, 0.2268, 0.4878, 0.3468, 0.4553, 0.4104, 0.3955, 0.3621, 0.4315, 0.3263, 0.7651, 0.3315, 0.794, 0.313, 0.9016, 0.4003, 0.8787, 0.4092, 0.3187, 0.1746, 0.2662, 0.2154, 0.2271, 0.18, 0.281, 0.1445, 0.4315, 0.3263, 0.3955, 0.3621, 0.3538, 0.3109, 0.3994, 0.2639, 0.36, 0.2183, 0.3102, 0.2629, 0.2662, 0.2154, 0.3187, 0.1746, 0.716, 0.2796, 0.7386, 0.2574, 0.794, 0.313, 0.7651, 0.3315, 0.162, 0.153, 0.1983, 0.1282, 0.2271, 0.18, 0.2068, 0.2018, 0.5562, 0.38, 0.5272, 0.4597, 0.5168, 0.4522, 0.5437, 0.3802, 0.1248, 0.1125, 0.1796, 0.05688, 0.1812, 0.06594, 0.1319, 0.1203, 0.4201, 0.02031, 0.5074, 0.09078, 0.4921, 0.1014, 0.4154, 0.038, 0.1796, 0.05688, 0.2736, 0.0002192, 0.2751, 0.01992, 0.1812, 0.06594, 0.5562, 0.1882, 0.5562, 0.38, 0.5437, 0.3802, 0.5398, 0.1881, 0.5074, 0.09078, 0.5562, 0.1882, 0.5398, 0.1881, 0.4921, 0.1014, 0.5272, 0.4597, 0.4844, 0.5041, 0.4794, 0.4987, 0.5168, 0.4522, 0.2736, 0.0002192, 0.4201, 0.02031, 0.4154, 0.038, 0.2751, 0.01992, 0.2809, 0.5847, 0.2761, 0.5973, 0.2327, 0.5956, 0.2234, 0.5656, 0.9205, 0.4189, 0.9547, 0.4047, 0.9718, 0.4222, 0.9304, 0.4379, 0.6737, 0.3197, 0.7286, 0.3768, 0.6996, 0.4122, 0.63, 0.3609, 0.5566, 0.9722, 0.5939, 0.9673, 0.6026, 0.9798, 0.5684, 0.9816, 0.5851, 0.1033, 0.574, 0.1749, 0.5566, 0.1723, 0.5591, 0.08455, 0.6217, 0.2598, 0.6737, 0.3197, 0.63, 0.3609, 0.5739, 0.2975, 0.6107, 0.05082, 0.5851, 0.1033, 0.5591, 0.08455, 0.5811, 0.02042, 0.8663, 0.4259, 0.9205, 0.4189, 0.9304, 0.4379, 0.8668, 0.4473, 0.8787, 0.4092, 0.9016, 0.4003, 0.9205, 0.4189, 0.8663, 0.4259, 0.6373, 0.07823, 0.6103, 0.1209, 0.5851, 0.1033, 0.6107, 0.05082, 0.6698, 0.2268, 0.716, 0.2796, 0.6737, 0.3197, 0.6217, 0.2598, 0.6103, 0.1209, 0.5914, 0.1754, 0.574, 0.1749, 0.5851, 0.1033, 0.7651, 0.3315, 0.8787, 0.4092, 0.8663, 0.4259, 0.7286, 0.3768, 0.716, 0.2796, 0.7651, 0.3315, 0.7286, 0.3768, 0.6737, 0.3197, 0.9016, 0.4003, 0.9337, 0.383, 0.9547, 0.4047, 0.9205, 0.4189, 0.5914, 0.1754, 0.6698, 0.2268, 0.6217, 0.2598, 0.574, 0.1749, 0.2761, 0.5973, 0.276, 0.6332, 0.2476, 0.6315, 0.2327, 0.5956, 0.4443, 0.8312, 0.4059, 0.8293, 0.4049, 0.7291, 0.4328, 0.6982, 0.4322, 0.6819, 0.3823, 0.697, 0.2761, 0.5973, 0.2809, 0.5847, 0.4328, 0.6982, 0.4049, 0.7291, 0.3823, 0.697, 0.4322, 0.6819, 0.276, 0.6332, 0.2557, 0.6797, 0.2305, 0.67, 0.2476, 0.6315, 0.3823, 0.697, 0.312, 0.7434, 0.276, 0.6332, 0.2761, 0.5973, 0.4059, 0.8293, 0.3612, 0.8196, 0.3156, 0.7483, 0.4049, 0.7291, 0.4049, 0.7291, 0.3156, 0.7483, 0.312, 0.7434, 0.3823, 0.697, 0.2783, 0.8088, 0.2413, 0.7894, 0.2715, 0.7741, 0.2799, 0.7695, 0.312, 0.7434, 0.3012, 0.7506, 0.2557, 0.6797, 0.276, 0.6332, 0.3612, 0.8196, 0.3267, 0.8159, 0.304, 0.7551, 0.3156, 0.7483, 0.3156, 0.7483, 0.304, 0.7551, 0.3012, 0.7506, 0.312, 0.7434, 0.2715, 0.7741, 0.2413, 0.7894, 0.2558, 0.7767, 0.2671, 0.7737, 0.2799, 0.7695, 0.2715, 0.7741, 0.2671, 0.7737, 0.2764, 0.7649, 0.2417, 0.7484, 0.2558, 0.7767, 0.2413, 0.7894, 0.2234, 0.7375, 0.2764, 0.7649, 0.2671, 0.7737, 0.2558, 0.7767, 0.2417, 0.7484, 0.3012, 0.7506, 0.2764, 0.7649, 0.2417, 0.7484, 0.2557, 0.6797, 0.2557, 0.6797, 0.2417, 0.7484, 0.2234, 0.7375, 0.2305, 0.67, 0.304, 0.7551, 0.2799, 0.7695, 0.2764, 0.7649, 0.3012, 0.7506, 0.3267, 0.8159, 0.2783, 0.8088, 0.2799, 0.7695, 0.304, 0.7551, 0.6653, 0.8765, 0.6761, 0.8863, 0.6831, 0.904, 0.6726, 0.9234, 0.7389, 0.8051, 0.7156, 0.8243, 0.6058, 0.7924, 0.5848, 0.7225, 0.5848, 0.7225, 0.6058, 0.7924, 0.5895, 0.803, 0.5566, 0.7308, 0.5566, 0.7308, 0.5895, 0.803, 0.5939, 0.9673, 0.5566, 0.9722, 0.6772, 0.8852, 0.699, 0.8995, 0.6831, 0.904, 0.6761, 0.8863, 0.7107, 0.8822, 0.699, 0.8995, 0.6772, 0.8852, 0.668, 0.8739, 0.668, 0.8739, 0.6772, 0.8852, 0.6761, 0.8863, 0.6653, 0.8765, 0.6726, 0.9234, 0.6831, 0.904, 0.699, 0.8995, 0.681, 0.9309, 0.6656, 0.9332, 0.6726, 0.9234, 0.681, 0.9309, 0.6716, 0.9422, 0.6593, 0.8531, 0.668, 0.8739, 0.6653, 0.8765, 0.6503, 0.8638, 0.7214, 0.8754, 0.7107, 0.8822, 0.668, 0.8739, 0.6593, 0.8531, 0.6503, 0.8638, 0.6653, 0.8765, 0.6726, 0.9234, 0.6656, 0.9332, 0.5895, 0.803, 0.6503, 0.8638, 0.6656, 0.9332, 0.5939, 0.9673, 0.7156, 0.8243, 0.7214, 0.8754, 0.6593, 0.8531, 0.6058, 0.7924, 0.6058, 0.7924, 0.6593, 0.8531, 0.6503, 0.8638, 0.5895, 0.803, 0.5939, 0.9673, 0.6656, 0.9332, 0.6716, 0.9422, 0.6026, 0.9798])
me_cube_004.materials.append(mat_shell)
me_cube_004.materials.append(mat_shellbottom)
me_cube_004.materials.append(mat_skin)
me_cube_004.materials.append(mat_skinbottom)
me_cube_004.update()
arm_armature_001 = bpy.data.armatures.new('Armature.001')  # bones are not reproduced

# ---- objects
ob_armature = bpy.data.objects.new('Armature', arm_armature_001)
ob_light = bpy.data.objects.new('Light', light_light)
ob_camera = bpy.data.objects.new('Camera', cam_camera)
ob_turtle = bpy.data.objects.new('Turtle', me_cube_004)

# ---- transforms, parenting, visibility, modifiers, constraints
ob_armature.location = (0.0, 0.0, 0.0)
ob_armature.scale = (0.1708, 0.1708, 0.1708)
ob_armature.display_type = 'WIRE'
ob_armature.show_in_front = True
ob_light.location = (4.076, 1.005, 5.904)
ob_light.rotation_euler = (0.6503, 0.05522, 1.866)
ob_light.lock_rotations_4d = False
ob_light.empty_display_type = 'ARROWS'
ob_light.color = (0.0, 0.0, 0.0, 0.0)
ob_light.lineart.crease_threshold = 0.0
ob_camera.location = (7.359, -6.926, 4.958)
ob_camera.rotation_euler = (1.109, 0.0, 0.8149)
ob_camera.lock_rotations_4d = False
ob_camera.empty_display_type = 'ARROWS'
ob_camera.color = (0.0, 0.0, 0.0, 0.0)
ob_camera.display_type = 'WIRE'
ob_camera.lineart.crease_threshold = 0.0
ob_turtle.location = (0.0, 0.0, 0.0)

# ---- collection membership
scene.collection.objects.link(ob_armature)
col_collection.objects.link(ob_light)
col_collection.objects.link(ob_camera)
col_collection.objects.link(ob_turtle)

# ---- scene / render settings (as saved in the file)
scene.camera = ob_camera
scene.frame_start = 1; scene.frame_end = 250; scene.frame_set(45)
scene.render.engine = 'BLENDER_EEVEE_NEXT'
scene.render.bake_bias = 0.0
scene.render.bake_samples = 0
scene.cycles.sampling_pattern = 'TABULATED_SOBOL'
scene.eevee.use_volume_custom_range = False
bpy.context.view_layer.update()
